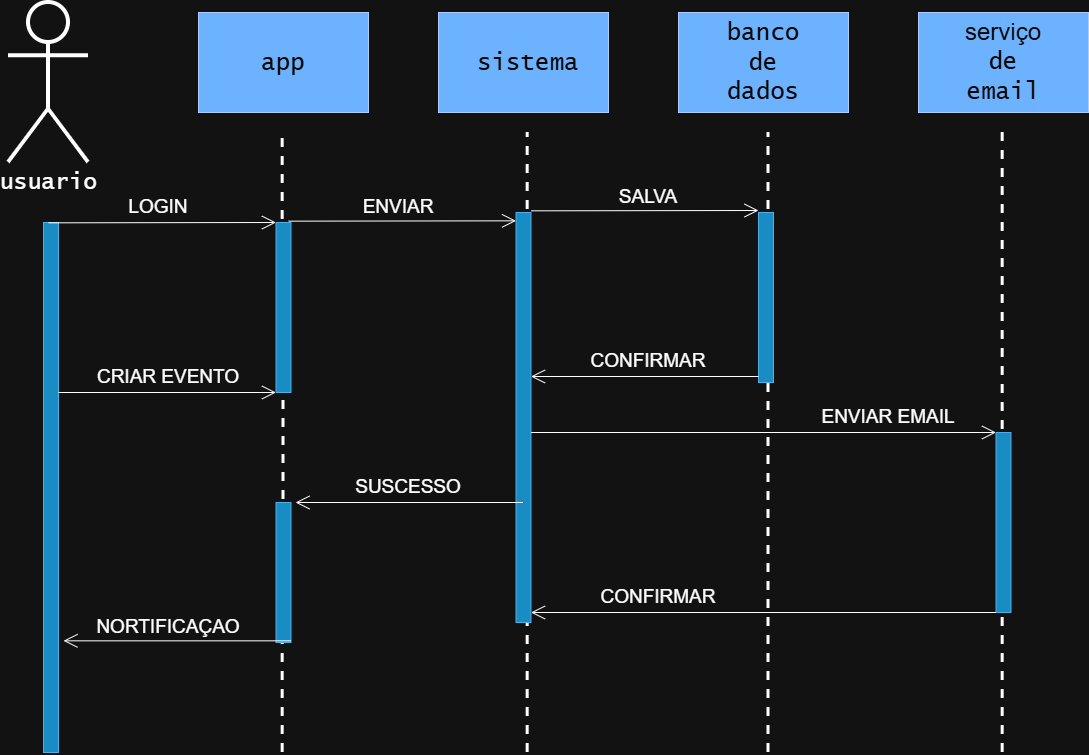

The diagram above was exported from draw.io. Its source (the exported page's mxGraphModel, read from the mxfile embedded in the PNG):
<mxGraphModel dx="1737" dy="937" grid="1" gridSize="10" guides="1" tooltips="1" connect="1" arrows="1" fold="1" page="1" pageScale="1" pageWidth="1169" pageHeight="827" math="0" shadow="0">
  <root>
    <mxCell id="0" />
    <mxCell id="1" parent="0" />
    <mxCell id="wENizxfdYQANsUOHYUbn-1" parent="1" style="shape=umlActor;verticalLabelPosition=bottom;verticalAlign=top;html=1;outlineConnect=0;strokeWidth=4;" value="&lt;font style=&quot;font-size: 23px;&quot; face=&quot;Lucida Console&quot;&gt;usuario&lt;/font&gt;" vertex="1">
      <mxGeometry height="160" width="80" x="70" y="40" as="geometry" />
    </mxCell>
    <mxCell id="wENizxfdYQANsUOHYUbn-2" parent="1" style="rounded=0;whiteSpace=wrap;html=1;fillColor=#0050ef;fontColor=#ffffff;strokeColor=#001DBC;" value="" vertex="1">
      <mxGeometry height="100" width="170" x="260" y="50" as="geometry" />
    </mxCell>
    <mxCell id="wENizxfdYQANsUOHYUbn-3" parent="1" style="rounded=0;whiteSpace=wrap;html=1;fillColor=#0050ef;fontColor=#ffffff;strokeColor=#001DBC;" value="" vertex="1">
      <mxGeometry height="100" width="170" x="500" y="50" as="geometry" />
    </mxCell>
    <mxCell id="wENizxfdYQANsUOHYUbn-4" parent="1" style="rounded=0;whiteSpace=wrap;html=1;fillColor=#0050ef;fontColor=#ffffff;strokeColor=#001DBC;" value="" vertex="1">
      <mxGeometry height="100" width="170" x="740" y="50" as="geometry" />
    </mxCell>
    <mxCell id="wENizxfdYQANsUOHYUbn-5" parent="1" style="rounded=0;whiteSpace=wrap;html=1;fillColor=#0050ef;fontColor=#ffffff;strokeColor=#001DBC;" value="" vertex="1">
      <mxGeometry height="100" width="170" x="980" y="50" as="geometry" />
    </mxCell>
    <mxCell id="wENizxfdYQANsUOHYUbn-6" parent="1" style="html=1;points=[[0,0,0,0,5],[0,1,0,0,-5],[1,0,0,0,5],[1,1,0,0,-5]];perimeter=orthogonalPerimeter;outlineConnect=0;targetShapes=umlLifeline;portConstraint=eastwest;newEdgeStyle={&quot;curved&quot;:0,&quot;rounded&quot;:0};fillColor=#1ba1e2;fontColor=#ffffff;strokeColor=#006EAF;" value="" vertex="1">
      <mxGeometry height="530" width="15" x="105" y="260" as="geometry" />
    </mxCell>
    <mxCell id="wENizxfdYQANsUOHYUbn-7" parent="1" style="text;html=1;whiteSpace=wrap;strokeColor=none;fillColor=none;align=center;verticalAlign=middle;rounded=0;fontSize=24;fontColor=light-dark(#000000,#080808);" value="&lt;font face=&quot;Lucida Console&quot;&gt;app&lt;/font&gt;" vertex="1">
      <mxGeometry height="30" width="60" x="315" y="85" as="geometry" />
    </mxCell>
    <mxCell id="wENizxfdYQANsUOHYUbn-8" parent="1" style="text;html=1;whiteSpace=wrap;strokeColor=none;fillColor=none;align=center;verticalAlign=middle;rounded=0;fontSize=24;fontColor=light-dark(#000000,#080808);" value="&lt;font face=&quot;Lucida Console&quot;&gt;sistema&lt;/font&gt;" vertex="1">
      <mxGeometry height="30" width="60" x="560" y="85" as="geometry" />
    </mxCell>
    <mxCell id="wENizxfdYQANsUOHYUbn-9" parent="1" style="text;html=1;whiteSpace=wrap;strokeColor=none;fillColor=none;align=center;verticalAlign=middle;rounded=0;fontSize=24;fontColor=light-dark(#000000,#080808);" value="&lt;font face=&quot;Lucida Console&quot;&gt;banco de dados&lt;/font&gt;" vertex="1">
      <mxGeometry height="30" width="60" x="795" y="85" as="geometry" />
    </mxCell>
    <mxCell id="wENizxfdYQANsUOHYUbn-10" parent="1" style="text;html=1;whiteSpace=wrap;strokeColor=none;fillColor=none;align=center;verticalAlign=middle;rounded=0;fontSize=24;fontColor=light-dark(#000000,#080808);" value="serviço&lt;div&gt;&lt;font face=&quot;Lucida Console&quot;&gt;de email&lt;/font&gt;&lt;/div&gt;" vertex="1">
      <mxGeometry height="30" width="60" x="1035" y="85" as="geometry" />
    </mxCell>
    <mxCell id="wENizxfdYQANsUOHYUbn-11" edge="1" parent="1" source="wENizxfdYQANsUOHYUbn-16" style="endArrow=none;dashed=1;html=1;rounded=0;spacing=6;spacingTop=2;startSize=12;sourcePerimeterSpacing=3;strokeWidth=3;" value="">
      <mxGeometry height="50" relative="1" width="50" as="geometry">
        <mxPoint x="344.16999999999996" y="790" as="sourcePoint" />
        <mxPoint x="344.16999999999996" y="170" as="targetPoint" />
      </mxGeometry>
    </mxCell>
    <mxCell id="wENizxfdYQANsUOHYUbn-13" edge="1" parent="1" source="wENizxfdYQANsUOHYUbn-20" style="endArrow=none;dashed=1;html=1;rounded=0;spacing=6;spacingTop=2;startSize=12;sourcePerimeterSpacing=3;strokeWidth=3;" value="">
      <mxGeometry height="50" relative="1" width="50" as="geometry">
        <mxPoint x="589.17" y="790" as="sourcePoint" />
        <mxPoint x="589.17" y="170" as="targetPoint" />
      </mxGeometry>
    </mxCell>
    <mxCell id="wENizxfdYQANsUOHYUbn-14" edge="1" parent="1" source="wENizxfdYQANsUOHYUbn-22" style="endArrow=none;dashed=1;html=1;rounded=0;spacing=6;spacingTop=2;startSize=12;sourcePerimeterSpacing=3;strokeWidth=3;" value="">
      <mxGeometry height="50" relative="1" width="50" as="geometry">
        <mxPoint x="830" y="790" as="sourcePoint" />
        <mxPoint x="830" y="170" as="targetPoint" />
      </mxGeometry>
    </mxCell>
    <mxCell id="wENizxfdYQANsUOHYUbn-15" edge="1" parent="1" source="wENizxfdYQANsUOHYUbn-24" style="endArrow=none;dashed=1;html=1;rounded=0;spacing=6;spacingTop=2;startSize=12;sourcePerimeterSpacing=3;strokeWidth=3;" value="">
      <mxGeometry height="50" relative="1" width="50" as="geometry">
        <mxPoint x="1064.17" y="790" as="sourcePoint" />
        <mxPoint x="1064.17" y="170" as="targetPoint" />
      </mxGeometry>
    </mxCell>
    <mxCell id="wENizxfdYQANsUOHYUbn-17" edge="1" parent="1" source="wENizxfdYQANsUOHYUbn-18" style="endArrow=none;dashed=1;html=1;rounded=0;spacing=6;spacingTop=2;startSize=12;sourcePerimeterSpacing=3;strokeWidth=3;" target="wENizxfdYQANsUOHYUbn-16" value="">
      <mxGeometry height="50" relative="1" width="50" as="geometry">
        <mxPoint x="344.16999999999996" y="790" as="sourcePoint" />
        <mxPoint x="344.16999999999996" y="170" as="targetPoint" />
      </mxGeometry>
    </mxCell>
    <mxCell id="wENizxfdYQANsUOHYUbn-16" parent="1" style="html=1;points=[[0,0,0,0,5],[0,1,0,0,-5],[1,0,0,0,5],[1,1,0,0,-5]];perimeter=orthogonalPerimeter;outlineConnect=0;targetShapes=umlLifeline;portConstraint=eastwest;newEdgeStyle={&quot;curved&quot;:0,&quot;rounded&quot;:0};fillColor=#1ba1e2;fontColor=#ffffff;strokeColor=#006EAF;" value="" vertex="1">
      <mxGeometry height="170" width="15" x="337.5" y="260" as="geometry" />
    </mxCell>
    <mxCell id="wENizxfdYQANsUOHYUbn-19" edge="1" parent="1" style="endArrow=none;dashed=1;html=1;rounded=0;spacing=6;spacingTop=2;startSize=12;sourcePerimeterSpacing=3;strokeWidth=3;" target="wENizxfdYQANsUOHYUbn-18" value="">
      <mxGeometry height="50" relative="1" width="50" as="geometry">
        <mxPoint x="344.16999999999996" y="790" as="sourcePoint" />
        <mxPoint x="344" y="430" as="targetPoint" />
      </mxGeometry>
    </mxCell>
    <mxCell id="wENizxfdYQANsUOHYUbn-18" parent="1" style="html=1;points=[[0,0,0,0,5],[0,1,0,0,-5],[1,0,0,0,5],[1,1,0,0,-5]];perimeter=orthogonalPerimeter;outlineConnect=0;targetShapes=umlLifeline;portConstraint=eastwest;newEdgeStyle={&quot;curved&quot;:0,&quot;rounded&quot;:0};fillColor=#1ba1e2;fontColor=#ffffff;strokeColor=#006EAF;" value="" vertex="1">
      <mxGeometry height="140" width="15" x="337.5" y="540" as="geometry" />
    </mxCell>
    <mxCell id="wENizxfdYQANsUOHYUbn-21" edge="1" parent="1" style="endArrow=none;dashed=1;html=1;rounded=0;spacing=6;spacingTop=2;startSize=12;sourcePerimeterSpacing=3;strokeWidth=3;" target="wENizxfdYQANsUOHYUbn-20" value="">
      <mxGeometry height="50" relative="1" width="50" as="geometry">
        <mxPoint x="589.17" y="790" as="sourcePoint" />
        <mxPoint x="589.17" y="170" as="targetPoint" />
      </mxGeometry>
    </mxCell>
    <mxCell id="wENizxfdYQANsUOHYUbn-20" parent="1" style="html=1;points=[[0,0,0,0,5],[0,1,0,0,-5],[1,0,0,0,5],[1,1,0,0,-5]];perimeter=orthogonalPerimeter;outlineConnect=0;targetShapes=umlLifeline;portConstraint=eastwest;newEdgeStyle={&quot;curved&quot;:0,&quot;rounded&quot;:0};fillColor=#1ba1e2;fontColor=#ffffff;strokeColor=#006EAF;" value="" vertex="1">
      <mxGeometry height="410" width="15" x="577.5" y="250" as="geometry" />
    </mxCell>
    <mxCell id="wENizxfdYQANsUOHYUbn-23" edge="1" parent="1" style="endArrow=none;dashed=1;html=1;rounded=0;spacing=6;spacingTop=2;startSize=12;sourcePerimeterSpacing=3;strokeWidth=3;" target="wENizxfdYQANsUOHYUbn-22" value="">
      <mxGeometry height="50" relative="1" width="50" as="geometry">
        <mxPoint x="830" y="790" as="sourcePoint" />
        <mxPoint x="830" y="170" as="targetPoint" />
      </mxGeometry>
    </mxCell>
    <mxCell id="wENizxfdYQANsUOHYUbn-22" parent="1" style="html=1;points=[[0,0,0,0,5],[0,1,0,0,-5],[1,0,0,0,5],[1,1,0,0,-5]];perimeter=orthogonalPerimeter;outlineConnect=0;targetShapes=umlLifeline;portConstraint=eastwest;newEdgeStyle={&quot;curved&quot;:0,&quot;rounded&quot;:0};fillColor=#1ba1e2;fontColor=#ffffff;strokeColor=#006EAF;" value="" vertex="1">
      <mxGeometry height="170" width="15" x="820" y="250" as="geometry" />
    </mxCell>
    <mxCell id="wENizxfdYQANsUOHYUbn-25" edge="1" parent="1" style="endArrow=none;dashed=1;html=1;rounded=0;spacing=6;spacingTop=2;startSize=12;sourcePerimeterSpacing=3;strokeWidth=3;" target="wENizxfdYQANsUOHYUbn-24" value="">
      <mxGeometry height="50" relative="1" width="50" as="geometry">
        <mxPoint x="1064.17" y="790" as="sourcePoint" />
        <mxPoint x="1064.17" y="170" as="targetPoint" />
      </mxGeometry>
    </mxCell>
    <mxCell id="wENizxfdYQANsUOHYUbn-24" parent="1" style="html=1;points=[[0,0,0,0,5],[0,1,0,0,-5],[1,0,0,0,5],[1,1,0,0,-5]];perimeter=orthogonalPerimeter;outlineConnect=0;targetShapes=umlLifeline;portConstraint=eastwest;newEdgeStyle={&quot;curved&quot;:0,&quot;rounded&quot;:0};fillColor=#1ba1e2;fontColor=#ffffff;strokeColor=#006EAF;" value="" vertex="1">
      <mxGeometry height="180" width="15" x="1057.5" y="470" as="geometry" />
    </mxCell>
    <mxCell id="wENizxfdYQANsUOHYUbn-29" edge="1" parent="1" style="endArrow=open;endFill=1;endSize=12;html=1;rounded=0;" value="">
      <mxGeometry relative="1" width="160" as="geometry">
        <mxPoint x="592.5" y="248.33" as="sourcePoint" />
        <mxPoint x="820" y="248" as="targetPoint" />
      </mxGeometry>
    </mxCell>
    <mxCell id="wENizxfdYQANsUOHYUbn-30" edge="1" parent="1" style="endArrow=open;endFill=1;endSize=12;html=1;rounded=0;" value="">
      <mxGeometry relative="1" width="160" as="geometry">
        <mxPoint x="820" y="414" as="sourcePoint" />
        <mxPoint x="592.5" y="414" as="targetPoint" />
      </mxGeometry>
    </mxCell>
    <mxCell id="wENizxfdYQANsUOHYUbn-31" edge="1" parent="1" source="wENizxfdYQANsUOHYUbn-20" style="endArrow=open;endFill=1;endSize=12;html=1;rounded=0;" value="">
      <mxGeometry relative="1" width="160" as="geometry">
        <mxPoint x="830" y="470.33" as="sourcePoint" />
        <mxPoint x="1057.5" y="469.99999999999994" as="targetPoint" />
      </mxGeometry>
    </mxCell>
    <mxCell id="wENizxfdYQANsUOHYUbn-32" edge="1" parent="1" style="endArrow=open;endFill=1;endSize=12;html=1;rounded=0;" target="wENizxfdYQANsUOHYUbn-20" value="">
      <mxGeometry relative="1" width="160" as="geometry">
        <mxPoint x="1057.5" y="650" as="sourcePoint" />
        <mxPoint x="707.4950000000003" y="650.1399999999999" as="targetPoint" />
      </mxGeometry>
    </mxCell>
    <mxCell id="wENizxfdYQANsUOHYUbn-33" edge="1" parent="1" style="endArrow=open;endFill=1;endSize=12;html=1;rounded=0;" value="">
      <mxGeometry relative="1" width="160" as="geometry">
        <mxPoint x="584.5" y="540" as="sourcePoint" />
        <mxPoint x="357" y="540" as="targetPoint" />
      </mxGeometry>
    </mxCell>
    <mxCell id="wENizxfdYQANsUOHYUbn-34" edge="1" parent="1" style="endArrow=open;endFill=1;endSize=12;html=1;rounded=0;" value="">
      <mxGeometry relative="1" width="160" as="geometry">
        <mxPoint x="352.5" y="678.33" as="sourcePoint" />
        <mxPoint x="125" y="678.33" as="targetPoint" />
      </mxGeometry>
    </mxCell>
    <mxCell id="wENizxfdYQANsUOHYUbn-35" edge="1" parent="1" style="endArrow=open;endFill=1;endSize=12;html=1;rounded=0;" value="">
      <mxGeometry relative="1" width="160" as="geometry">
        <mxPoint x="110" y="260.33" as="sourcePoint" />
        <mxPoint x="337.5" y="259.99999999999994" as="targetPoint" />
      </mxGeometry>
    </mxCell>
    <mxCell id="wENizxfdYQANsUOHYUbn-36" edge="1" parent="1" source="wENizxfdYQANsUOHYUbn-6" style="endArrow=open;endFill=1;endSize=12;html=1;rounded=0;" value="">
      <mxGeometry relative="1" width="160" as="geometry">
        <mxPoint x="130" y="430.33" as="sourcePoint" />
        <mxPoint x="337.5" y="429.99999999999994" as="targetPoint" />
      </mxGeometry>
    </mxCell>
    <mxCell id="wENizxfdYQANsUOHYUbn-37" edge="1" parent="1" style="endArrow=open;endFill=1;endSize=12;html=1;rounded=0;" value="">
      <mxGeometry relative="1" width="160" as="geometry">
        <mxPoint x="350" y="258.65999999999997" as="sourcePoint" />
        <mxPoint x="577.5" y="258.3299999999999" as="targetPoint" />
      </mxGeometry>
    </mxCell>
    <mxCell id="wENizxfdYQANsUOHYUbn-40" parent="1" style="text;html=1;whiteSpace=wrap;strokeColor=none;fillColor=none;align=center;verticalAlign=middle;rounded=0;" value="&lt;span style=&quot;font-size: 19px;&quot;&gt;&lt;font dir=&quot;auto&quot; style=&quot;vertical-align: inherit;&quot;&gt;&lt;font dir=&quot;auto&quot; style=&quot;vertical-align: inherit;&quot;&gt;LOGIN&lt;/font&gt;&lt;/font&gt;&lt;/span&gt;" vertex="1">
      <mxGeometry height="30" width="60" x="190" y="230" as="geometry" />
    </mxCell>
    <mxCell id="wENizxfdYQANsUOHYUbn-41" parent="1" style="text;html=1;whiteSpace=wrap;strokeColor=none;fillColor=none;align=center;verticalAlign=middle;rounded=0;" value="&lt;span style=&quot;font-size: 19px;&quot;&gt;ENVIAR&lt;/span&gt;" vertex="1">
      <mxGeometry height="30" width="60" x="430" y="230" as="geometry" />
    </mxCell>
    <mxCell id="wENizxfdYQANsUOHYUbn-42" parent="1" style="text;html=1;whiteSpace=wrap;strokeColor=none;fillColor=none;align=center;verticalAlign=middle;rounded=0;" value="&lt;span style=&quot;font-size: 19px;&quot;&gt;SALVA&lt;/span&gt;" vertex="1">
      <mxGeometry height="30" width="60" x="680" y="220" as="geometry" />
    </mxCell>
    <mxCell id="wENizxfdYQANsUOHYUbn-43" parent="1" style="text;html=1;whiteSpace=wrap;strokeColor=none;fillColor=none;align=center;verticalAlign=middle;rounded=0;" value="&lt;span style=&quot;font-size: 19px;&quot;&gt;CONFIRMAR&lt;/span&gt;" vertex="1">
      <mxGeometry height="30" width="60" x="680" y="384" as="geometry" />
    </mxCell>
    <mxCell id="wENizxfdYQANsUOHYUbn-44" parent="1" style="text;html=1;whiteSpace=wrap;strokeColor=none;fillColor=none;align=center;verticalAlign=middle;rounded=0;" value="&lt;span style=&quot;font-size: 19px;&quot;&gt;ENVIAR EMAIL&lt;/span&gt;" vertex="1">
      <mxGeometry height="30" width="160" x="870" y="440" as="geometry" />
    </mxCell>
    <mxCell id="wENizxfdYQANsUOHYUbn-45" parent="1" style="text;html=1;whiteSpace=wrap;strokeColor=none;fillColor=none;align=center;verticalAlign=middle;rounded=0;" value="&lt;span style=&quot;font-size: 19px;&quot;&gt;CONFIRMAR&lt;/span&gt;" vertex="1">
      <mxGeometry height="30" width="60" x="690" y="620" as="geometry" />
    </mxCell>
    <mxCell id="wENizxfdYQANsUOHYUbn-46" parent="1" style="text;html=1;whiteSpace=wrap;strokeColor=none;fillColor=none;align=center;verticalAlign=middle;rounded=0;" value="&lt;span style=&quot;font-size: 19px;&quot;&gt;SUSCESSO&lt;/span&gt;" vertex="1">
      <mxGeometry height="30" width="60" x="440" y="510" as="geometry" />
    </mxCell>
    <mxCell id="wENizxfdYQANsUOHYUbn-47" parent="1" style="text;html=1;whiteSpace=wrap;strokeColor=none;fillColor=none;align=center;verticalAlign=middle;rounded=0;" value="&lt;span style=&quot;font-size: 19px;&quot;&gt;CRIAR EVENTO&lt;/span&gt;" vertex="1">
      <mxGeometry height="30" width="150" x="155" y="400" as="geometry" />
    </mxCell>
    <mxCell id="wENizxfdYQANsUOHYUbn-48" parent="1" style="text;html=1;whiteSpace=wrap;strokeColor=none;fillColor=none;align=center;verticalAlign=middle;rounded=0;" value="&lt;span style=&quot;font-size: 19px;&quot;&gt;NORTIFICAÇAO&lt;/span&gt;" vertex="1">
      <mxGeometry height="30" width="60" x="200" y="650" as="geometry" />
    </mxCell>
  </root>
</mxGraphModel>